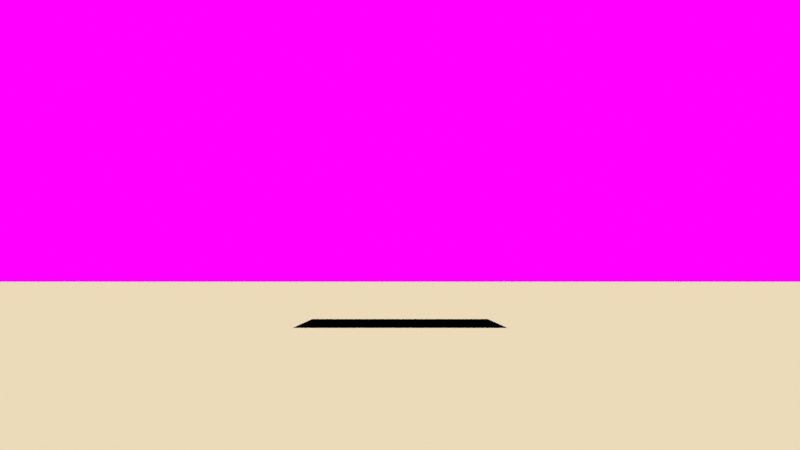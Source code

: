 # Source: village-cut2.blend  (saved by Blender 3.2.14; exported with 4.5.12 LTS)
import bpy
from mathutils import Matrix  # noqa: F401  (used for matrix-valued properties, if any)

bpy.ops.wm.read_factory_settings(use_empty=True)
scene = bpy.context.scene
scene.name = 'Scene'

# ---- collections
col_ref = bpy.data.collections.new('ref'); scene.collection.children.link(col_ref)
col_collection = bpy.data.collections.new('Collection'); scene.collection.children.link(col_collection)
col_village = bpy.data.collections.new('village'); scene.collection.children.link(col_village)
col_trees = bpy.data.collections.new('trees'); scene.collection.children.link(col_trees)
col_ground = bpy.data.collections.new('ground'); scene.collection.children.link(col_ground)
col_emilia = bpy.data.collections.new('emilia')  # instanced only; not linked into the scene
col_house3 = bpy.data.collections.new('house3')  # instanced only; not linked into the scene
col_house1 = bpy.data.collections.new('house1')  # instanced only; not linked into the scene
col_house4 = bpy.data.collections.new('house4')  # instanced only; not linked into the scene
col_house2 = bpy.data.collections.new('house2')  # instanced only; not linked into the scene
col_house5 = bpy.data.collections.new('house5')  # instanced only; not linked into the scene
col_wood_2 = bpy.data.collections.new('wood 2')  # instanced only; not linked into the scene

# ---- images (referenced by path relative to the original .blend; pixels are not part of the script)
import os
ASSET_DIR = os.environ.get("B2B_ASSET_DIR", "")  # directory of the original .blend (textures are referenced by path, not embedded)
HERE = os.path.dirname(os.path.abspath(__file__))  # packed textures are extracted next to this script under _unpacked/

def load_image(name, relpath, width, height, colorspace="sRGB"):
    """Load a texture the original file referenced (path relative to the .blend, or extracted next to this script)."""
    p = next((c for c in (os.path.join(HERE, relpath), os.path.join(ASSET_DIR, relpath)) if relpath and os.path.exists(c)), "")
    if p:
        img = bpy.data.images.load(p, check_existing=True)
        img.name = name
    else:  # same state as the original file: an image datablock whose file is absent (Cycles renders it pink)
        img = bpy.data.images.new(name, width, height)
        img.source = "FILE"
        img.filepath = "//" + (relpath or name)
    img.colorspace_settings.name = colorspace
    return img
img_village2_jpg = load_image('village2.jpg', 'tex/village2.jpg', 1024, 1024, 'sRGB')

# ---- materials (node trees are filled in below, after node groups)
mat_sky = bpy.data.materials.new('sky')
mat_sky.use_backface_culling = True

# ---- material node trees
mat_sky.use_nodes = True; mat_sky.node_tree.nodes.clear()
_N = mat_sky.node_tree.nodes; _L = mat_sky.node_tree.links
n0 = _N.new('ShaderNodeBsdfPrincipled'); n0.name = 'Principled BSDF'; n0.location = (10, 300)
n0.distribution = 'GGX'
n0.subsurface_method = 'RANDOM_WALK_SKIN'
n0.inputs[0].default_value = (0.0, 0.0, 0.0, 1.0)
n0.inputs[2].default_value = 0.0
n0.inputs[3].default_value = 1.45
n0.inputs[11].default_value = 0.0
n0.inputs[13].default_value = 0.0
n0.inputs[20].default_value = 0.0
n0.inputs[28].default_value = 1.0
n1 = _N.new('ShaderNodeOutputMaterial'); n1.name = 'Material Output'; n1.location = (300, 300)
n1.target = 'CYCLES'
n2 = _N.new('ShaderNodeTexImage'); n2.name = 'Image Texture'; n2.location = (-429, -153)
n2.image = img_village2_jpg
n3 = _N.new('ShaderNodeOutputMaterial'); n3.name = 'Material Output.001'; n3.location = (0, 0)
n3.target = 'EEVEE'
n4 = _N.new('ShaderNodeMixShader'); n4.name = 'Mix Shader'; n4.location = (0, 0)
n4.label = 'Disable Shadow'
n4.hide = True
n5 = _N.new('ShaderNodeLightPath'); n5.name = 'Light Path'; n5.location = (0, 0)
n5.hide = True
n6 = _N.new('ShaderNodeBsdfTransparent'); n6.name = 'Transparent BSDF'; n6.location = (0, 0)
n6.hide = True
_L.new(n0.outputs[0], n1.inputs[0])
_L.new(n2.outputs[0], n0.inputs[27])
_L.new(n0.outputs[0], n4.inputs[1])
_L.new(n4.outputs[0], n3.inputs[0])
_L.new(n5.outputs[1], n4.inputs[0])
_L.new(n6.outputs[0], n4.inputs[2])
n1.is_active_output = True

# ---- world
world_world = bpy.data.worlds.new('World'); scene.world = world_world
world_world.use_nodes = True; world_world.node_tree.nodes.clear()
_N = world_world.node_tree.nodes; _L = world_world.node_tree.links
n0 = _N.new('ShaderNodeOutputWorld'); n0.name = 'World Output'; n0.location = (300, 300)
n1 = _N.new('ShaderNodeBackground'); n1.name = 'Background'; n1.location = (10, 300)
n1.inputs[0].default_value = (0.3, 0.238, 0.1958, 1.0)
_L.new(n1.outputs[0], n0.inputs[0])
n0.is_active_output = True
world_world.color = (0.05088, 0.05088, 0.05088)
world_world.use_sun_shadow = False
world_world.sun_shadow_jitter_overblur = 0.0

# ---- cameras
cam_camera = bpy.data.cameras.new('Camera')
cam_camera.clip_end = 500.0
cam_camera.lens = 43.46
cam_camera.ortho_scale = 7.314
cam_camera.shift_y = 0.07
cam_camera.show_limits = True
cam_camera.lens_unit = 'FOV'
cam_camera.dof.focus_distance = 8.0
cam_camera.dof.aperture_fstop = 0.5

# ---- lights
light_light = bpy.data.lights.new('Light', 'SUN')
light_light.color = (1.0, 0.8758, 0.5376)
light_light.transmission_factor = 0.0
light_light.angle = 0.1993
light_light.shadow_soft_size = 0.1
light_light.shadow_cascade_max_distance = 1000.0

# ---- meshes
me_plane_001 = bpy.data.meshes.new('Plane.001')
me_plane_001.from_pydata([(-1.0, -1.0, 0.0), (1.0, -1.0, 0.0), (-1.0, 1.0, 0.0), (1.0, 1.0, 0.0)], [], [(0, 1, 3, 2)])
_uv = me_plane_001.uv_layers.new(name='UVMap')
_uv.uv.foreach_set('vector', [0.0, 0.0, 1.0, 0.0, 1.0, 1.0, 0.0, 1.0])
me_plane_001.update()
me_plane = bpy.data.meshes.new('Plane')
me_plane.from_pydata([(-26.29, -16.43, -2.552e-22), (26.29, -16.43, 2.552e-22), (-26.29, 16.43, -2.552e-22), (26.29, 16.43, 2.552e-22)], [], [(0, 1, 3, 2)])
_uv = me_plane.uv_layers.new(name='UVMap')
_uv.uv.foreach_set('vector', [7.905e-05, 7.927e-05, 1.0, 7.898e-05, 1.0, 0.9999, 7.913e-05, 0.9999])
me_plane.materials.append(mat_sky)
me_plane.update()
me_plane_003 = bpy.data.meshes.new('Plane.003')
me_plane_003.from_pydata([(-1.0, -1.0, 0.0), (1.0, -1.0, 0.0), (-1.0, 1.0, 0.0), (1.0, 1.0, 0.0)], [], [(0, 1, 3, 2)])
_uv = me_plane_003.uv_layers.new(name='UVMap')
_uv.uv.foreach_set('vector', [0.0, 0.0, 1.0, 0.0, 1.0, 1.0, 0.0, 1.0])
me_plane_003.update()

# ---- objects
ob_emilia = bpy.data.objects.new('emilia', None)
ob_empty = bpy.data.objects.new('Empty', None)
ob_light = bpy.data.objects.new('Light', light_light)
ob_camera = bpy.data.objects.new('Camera', cam_camera)
ob_camera_target = bpy.data.objects.new('Camera-Target', None)
ob_house3 = bpy.data.objects.new('house3', None)
ob_house1 = bpy.data.objects.new('house1', None)
ob_house4 = bpy.data.objects.new('house4', None)
ob_house2 = bpy.data.objects.new('house2', None)
ob_house1_001 = bpy.data.objects.new('house1.001', None)
ob_plane = bpy.data.objects.new('Plane', me_plane_001)
ob_house1_002 = bpy.data.objects.new('house1.002', None)
ob_house1_003 = bpy.data.objects.new('house1.003', None)
ob_house2_001 = bpy.data.objects.new('house2.001', None)
ob_house1_004 = bpy.data.objects.new('house1.004', None)
ob_house1_006 = bpy.data.objects.new('house1.006', None)
ob_house1_007 = bpy.data.objects.new('house1.007', None)
ob_house4_001 = bpy.data.objects.new('house4.001', None)
ob_house4_002 = bpy.data.objects.new('house4.002', None)
ob_house1_005 = bpy.data.objects.new('house1.005', None)
ob_house3_001 = bpy.data.objects.new('house3.001', None)
ob_house5 = bpy.data.objects.new('house5', None)
ob_house1_008 = bpy.data.objects.new('house1.008', None)
ob_wood_2 = bpy.data.objects.new('wood 2', None)
ob_wood_2_001 = bpy.data.objects.new('wood 2.001', None)
ob_wood_2_002 = bpy.data.objects.new('wood 2.002', None)
ob_wood_2_003 = bpy.data.objects.new('wood 2.003', None)
ob_wood_2_004 = bpy.data.objects.new('wood 2.004', None)
ob_wood_2_005 = bpy.data.objects.new('wood 2.005', None)
ob_wood_2_006 = bpy.data.objects.new('wood 2.006', None)
ob_wood_2_007 = bpy.data.objects.new('wood 2.007', None)
ob_wood_2_008 = bpy.data.objects.new('wood 2.008', None)
ob_sky = bpy.data.objects.new('sky', me_plane)
ob_ground = bpy.data.objects.new('ground', me_plane_003)

# ---- transforms, parenting, visibility, modifiers, constraints
ob_emilia.location = (0.0, 0.0, 0.0)
ob_emilia.rotation_euler = (0.0, 0.0, 3.142)
ob_emilia.instance_type = 'COLLECTION'
ob_empty.location = (5.447, 300.0, 18.11)
ob_empty.rotation_euler = (1.571, 0.0, 0.0)
ob_empty.scale = (53.5, 53.5, 53.5)
ob_empty.empty_display_type = 'IMAGE'
ob_empty.empty_display_size = 5.0
ob_light.location = (-25.29, 92.79, 48.53)
ob_light.rotation_euler = (1.337, 0.08409, -3.861)
ob_light.lock_rotations_4d = False
ob_light.empty_display_type = 'ARROWS'
ob_light.color = (0.0, 0.0, 0.0, 0.0)
ob_light.lineart.crease_threshold = 0.0
ob_camera.location = (0.0, -10.0, 0.45)
ob_camera.rotation_euler = (1.571, 0.0, 0.0)
ob_camera.lock_rotations_4d = False
ob_camera.empty_display_type = 'ARROWS'
ob_camera.color = (0.0, 0.0, 0.0, 0.0)
ob_camera.display_type = 'WIRE'
ob_camera.lineart.crease_threshold = 0.0
_c = ob_camera.constraints.new('TRACK_TO'); _c.name = 'Track To'
_c.active = False
_c.target = ob_camera_target
ob_camera_target.location = (0.0, 300.0, 0.0)
ob_house3.location = (-9.999, 13.88, 0.0)
ob_house3.rotation_euler = (0.0, -0.0, -3.397)
ob_house3.instance_type = 'COLLECTION'
ob_house1.location = (7.459, 19.34, 0.0)
ob_house1.rotation_euler = (0.0, -0.0, -0.1624)
ob_house1.instance_type = 'COLLECTION'
ob_house4.location = (-9.879, 29.49, 0.0)
ob_house4.rotation_euler = (0.0, -0.0, -0.4105)
ob_house4.instance_type = 'COLLECTION'
ob_house2.location = (13.74, 24.8, 0.0)
ob_house2.rotation_euler = (0.0, -0.0, 0.01758)
ob_house2.instance_type = 'COLLECTION'
ob_house1_001.location = (-10.71, 56.38, 0.0)
ob_house1_001.rotation_euler = (0.0, -0.0, -4.856)
ob_house1_001.instance_type = 'COLLECTION'
ob_plane.location = (0.0, 0.0, 0.0)
ob_house1_002.location = (-10.71, 70.52, 0.0)
ob_house1_002.rotation_euler = (0.0, -0.0, -4.856)
ob_house1_002.instance_type = 'COLLECTION'
ob_house1_003.location = (-10.71, 83.88, 0.0)
ob_house1_003.rotation_euler = (0.0, -0.0, -4.856)
ob_house1_003.instance_type = 'COLLECTION'
ob_house2_001.location = (-15.05, 98.25, 0.0)
ob_house2_001.rotation_euler = (0.0, -0.0, 1.512)
ob_house2_001.scale = (1.225, 1.225, 1.225)
ob_house2_001.instance_type = 'COLLECTION'
ob_house1_004.location = (-9.915, 184.5, 0.0)
ob_house1_004.rotation_euler = (0.0, -0.0, -4.92)
ob_house1_004.instance_type = 'COLLECTION'
ob_house1_006.location = (10.25, 57.0, 0.0)
ob_house1_006.rotation_euler = (0.0, -0.0, -1.403)
ob_house1_006.instance_type = 'COLLECTION'
ob_house1_007.location = (8.603, 103.5, 0.0)
ob_house1_007.rotation_euler = (0.0, -0.0, -1.316)
ob_house1_007.scale = (0.8938, 0.8938, 0.8938)
ob_house1_007.instance_type = 'COLLECTION'
ob_house4_001.location = (5.329, 118.0, 0.0)
ob_house4_001.rotation_euler = (0.0, -0.0, -4.359)
ob_house4_001.instance_type = 'COLLECTION'
ob_house4_002.location = (7.863, 36.67, 0.0)
ob_house4_002.rotation_euler = (0.0, -0.0, -4.578)
ob_house4_002.scale = (1.2, 1.2, 1.2)
ob_house4_002.instance_type = 'COLLECTION'
ob_house1_005.location = (20.38, 34.94, 0.0)
ob_house1_005.rotation_euler = (0.0, -0.0, 0.199)
ob_house1_005.instance_type = 'COLLECTION'
ob_house3_001.location = (28.51, 76.69, 0.0)
ob_house3_001.rotation_euler = (0.0, -0.0, -4.776)
ob_house3_001.instance_type = 'COLLECTION'
ob_house5.location = (8.637, 85.22, 0.0)
ob_house5.rotation_euler = (0.0, -0.0, 0.2694)
ob_house5.scale = (2.0, 2.0, 2.0)
ob_house5.instance_type = 'COLLECTION'
ob_house1_008.location = (9.619, 73.56, 0.0)
ob_house1_008.rotation_euler = (0.0, -0.0, -1.196)
ob_house1_008.instance_type = 'COLLECTION'
ob_wood_2.location = (-4.1, 20.78, -0.1)
ob_wood_2.rotation_euler = (0.0, -0.0, 1.782)
ob_wood_2.scale = (4.0, 4.0, 4.0)
ob_wood_2.instance_type = 'COLLECTION'
ob_wood_2_001.location = (3.12, -2.414, -0.3822)
ob_wood_2_001.rotation_euler = (0.0, -0.0, -4.672)
ob_wood_2_001.scale = (3.0, 3.0, 3.0)
ob_wood_2_001.instance_type = 'COLLECTION'
ob_wood_2_002.location = (-7.308, 91.63, -0.1)
ob_wood_2_002.rotation_euler = (0.0, -0.0, -0.001805)
ob_wood_2_002.scale = (3.189, 3.189, 3.189)
ob_wood_2_002.instance_type = 'COLLECTION'
ob_wood_2_003.location = (-7.78, 35.96, -0.1)
ob_wood_2_003.rotation_euler = (0.0, -0.0, 3.228)
ob_wood_2_003.scale = (4.0, 4.0, 4.0)
ob_wood_2_003.instance_type = 'COLLECTION'
ob_wood_2_004.location = (-17.75, 24.59, -0.1)
ob_wood_2_004.rotation_euler = (0.0, -0.0, 1.475)
ob_wood_2_004.scale = (4.0, 4.0, 4.0)
ob_wood_2_004.instance_type = 'COLLECTION'
ob_wood_2_005.location = (7.236, 69.07, -0.1)
ob_wood_2_005.rotation_euler = (0.0, -0.0, 2.661)
ob_wood_2_005.scale = (3.0, 3.0, 3.0)
ob_wood_2_005.instance_type = 'COLLECTION'
ob_wood_2_006.location = (6.081, 105.7, -0.1)
ob_wood_2_006.rotation_euler = (0.0, -0.0, 3.061)
ob_wood_2_006.scale = (2.5, 2.5, 2.5)
ob_wood_2_006.instance_type = 'COLLECTION'
ob_wood_2_007.location = (24.33, 64.95, -0.1)
ob_wood_2_007.rotation_euler = (0.0, -0.0, 3.228)
ob_wood_2_007.scale = (4.0, 4.0, 4.0)
ob_wood_2_007.instance_type = 'COLLECTION'
ob_wood_2_008.location = (8.447, 85.76, 10.33)
ob_wood_2_008.rotation_euler = (0.2814, -0.05945, 1.773)
ob_wood_2_008.scale = (2.0, 2.0, 2.0)
ob_wood_2_008.instance_type = 'COLLECTION'
ob_sky.location = (16.99, 457.3, 27.23)
ob_sky.rotation_euler = (1.571, 2.209e-16, 2.442e-16)
ob_sky.scale = (8.64, 8.524, 13.14)
ob_sky.visible_shadow = False
ob_ground.location = (0.0, 0.0, 0.0)
ob_ground.scale = (200.0, 200.0, 200.0)
ob_emilia.instance_collection = col_emilia
ob_house3.instance_collection = col_house3
ob_house1.instance_collection = col_house1
ob_house4.instance_collection = col_house4
ob_house2.instance_collection = col_house2
ob_house1_001.instance_collection = col_house1
ob_house1_002.instance_collection = col_house1
ob_house1_003.instance_collection = col_house1
ob_house2_001.instance_collection = col_house2
ob_house1_004.instance_collection = col_house1
ob_house1_006.instance_collection = col_house1
ob_house1_007.instance_collection = col_house1
ob_house4_001.instance_collection = col_house4
ob_house4_002.instance_collection = col_house4
ob_house1_005.instance_collection = col_house1
ob_house3_001.instance_collection = col_house3
ob_house5.instance_collection = col_house5
ob_house1_008.instance_collection = col_house1
ob_wood_2.instance_collection = col_wood_2
ob_wood_2_001.instance_collection = col_wood_2
ob_wood_2_002.instance_collection = col_wood_2
ob_wood_2_003.instance_collection = col_wood_2
ob_wood_2_004.instance_collection = col_wood_2
ob_wood_2_005.instance_collection = col_wood_2
ob_wood_2_006.instance_collection = col_wood_2
ob_wood_2_007.instance_collection = col_wood_2
ob_wood_2_008.instance_collection = col_wood_2

# ---- collection membership
scene.collection.objects.link(ob_emilia)
col_ref.objects.link(ob_empty)
col_collection.objects.link(ob_light)
col_collection.objects.link(ob_camera)
col_collection.objects.link(ob_camera_target)
col_village.objects.link(ob_house3)
col_village.objects.link(ob_house1)
col_village.objects.link(ob_house4)
col_village.objects.link(ob_house2)
col_village.objects.link(ob_house1_001)
col_village.objects.link(ob_plane)
col_village.objects.link(ob_house1_002)
col_village.objects.link(ob_house1_003)
col_village.objects.link(ob_house2_001)
col_village.objects.link(ob_house1_004)
col_village.objects.link(ob_house1_006)
col_village.objects.link(ob_house1_007)
col_village.objects.link(ob_house4_001)
col_village.objects.link(ob_house4_002)
col_village.objects.link(ob_house1_005)
col_village.objects.link(ob_house3_001)
col_village.objects.link(ob_house5)
col_village.objects.link(ob_house1_008)
col_trees.objects.link(ob_wood_2)
col_trees.objects.link(ob_wood_2_001)
col_trees.objects.link(ob_wood_2_002)
col_trees.objects.link(ob_wood_2_003)
col_trees.objects.link(ob_wood_2_004)
col_trees.objects.link(ob_wood_2_005)
col_trees.objects.link(ob_wood_2_006)
col_trees.objects.link(ob_wood_2_007)
col_trees.objects.link(ob_wood_2_008)
col_ground.objects.link(ob_sky)
col_ground.objects.link(ob_ground)

# ---- scene / render settings (as saved in the file)
scene.camera = ob_camera
scene.frame_start = 1; scene.frame_end = 96; scene.frame_set(1)
scene.render.engine = 'BLENDER_EEVEE_NEXT'
scene.render.image_settings.file_format = 'FFMPEG'
scene.render.image_settings.color_mode = 'RGB'
scene.render.resolution_x = 1280
scene.render.resolution_y = 720
scene.render.resolution_percentage = 50
scene.render.film_transparent = True
scene.cycles.sampling_pattern = 'TABULATED_SOBOL'
scene.cycles.use_light_tree = False
scene.eevee.use_gtao = True
scene.view_settings.view_transform = 'Standard'
bpy.context.view_layer.update()
